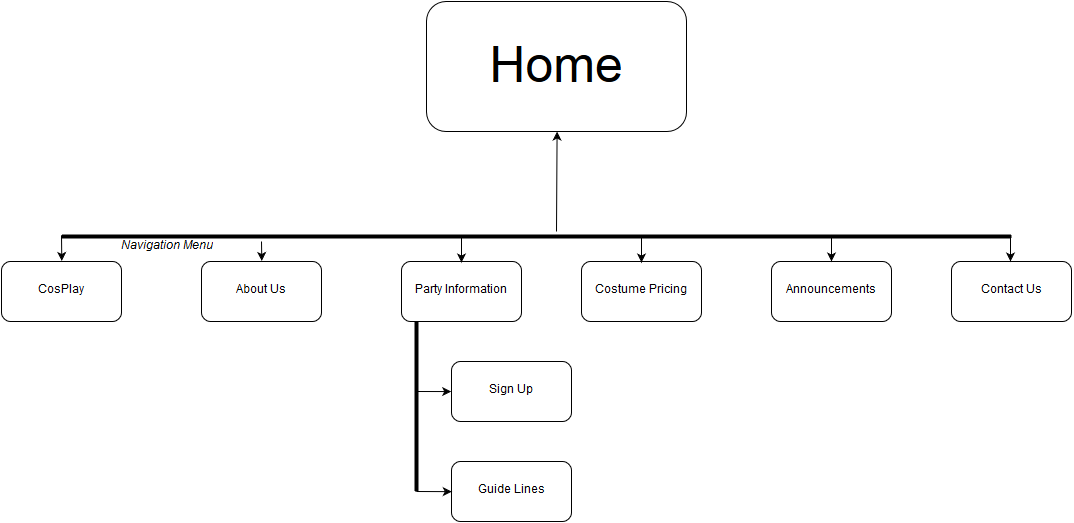

The diagram above was exported from draw.io. Its source (the exported page's mxGraphModel, read from the mxfile embedded in the PNG):
<mxGraphModel dx="1405" dy="907" grid="1" gridSize="10" guides="1" tooltips="1" connect="1" arrows="1" fold="1" page="1" pageScale="1" pageWidth="1169" pageHeight="826" background="#ffffff" math="0" shadow="0">
  <root>
    <mxCell id="0" />
    <mxCell id="1" parent="0" />
    <mxCell id="2" value="&lt;font style=&quot;font-size: 50px&quot;&gt;Home&lt;/font&gt;" style="rounded=1;whiteSpace=wrap;html=1;flipH=1;flipV=0;" vertex="1" parent="1">
      <mxGeometry x="455" y="30" width="260" height="130" as="geometry" />
    </mxCell>
    <mxCell id="3" value="" style="endArrow=classic;html=1;entryX=0.5;entryY=1;" edge="1" parent="1" target="2">
      <mxGeometry width="50" height="50" relative="1" as="geometry">
        <mxPoint x="585" y="260" as="sourcePoint" />
        <mxPoint x="60" y="10" as="targetPoint" />
      </mxGeometry>
    </mxCell>
    <mxCell id="4" value="" style="line;html=1;" vertex="1" parent="1">
      <mxGeometry x="90" y="260" width="950" height="10" as="geometry" />
    </mxCell>
    <mxCell id="5" value="CosPlay" style="rounded=1;whiteSpace=wrap;html=1;" vertex="1" parent="1">
      <mxGeometry x="30" y="290" width="120" height="60" as="geometry" />
    </mxCell>
    <mxCell id="6" value="About Us&lt;br&gt;" style="rounded=1;whiteSpace=wrap;html=1;" vertex="1" parent="1">
      <mxGeometry x="230" y="290" width="120" height="60" as="geometry" />
    </mxCell>
    <mxCell id="7" value="Party Information&lt;br&gt;" style="rounded=1;whiteSpace=wrap;html=1;" vertex="1" parent="1">
      <mxGeometry x="430" y="290" width="120" height="60" as="geometry" />
    </mxCell>
    <mxCell id="8" value="Costume Pricing&lt;br&gt;" style="rounded=1;whiteSpace=wrap;html=1;" vertex="1" parent="1">
      <mxGeometry x="610" y="290" width="120" height="60" as="geometry" />
    </mxCell>
    <mxCell id="9" value="Announcements" style="rounded=1;whiteSpace=wrap;html=1;" vertex="1" parent="1">
      <mxGeometry x="800" y="290" width="120" height="60" as="geometry" />
    </mxCell>
    <mxCell id="10" value="Contact Us&lt;br&gt;" style="rounded=1;whiteSpace=wrap;html=1;" vertex="1" parent="1">
      <mxGeometry x="980" y="290" width="120" height="60" as="geometry" />
    </mxCell>
    <mxCell id="11" value="Sign Up&lt;br&gt;" style="rounded=1;whiteSpace=wrap;html=1;" vertex="1" parent="1">
      <mxGeometry x="480" y="390" width="120" height="60" as="geometry" />
    </mxCell>
    <mxCell id="12" value="Guide Lines&lt;br&gt;" style="rounded=1;whiteSpace=wrap;html=1;" vertex="1" parent="1">
      <mxGeometry x="480" y="490" width="120" height="60" as="geometry" />
    </mxCell>
    <mxCell id="13" value="" style="endArrow=classic;html=1;entryX=0.5;entryY=0;" edge="1" parent="1" target="5">
      <mxGeometry width="50" height="50" relative="1" as="geometry">
        <mxPoint x="90" y="264" as="sourcePoint" />
        <mxPoint x="60" y="10" as="targetPoint" />
      </mxGeometry>
    </mxCell>
    <mxCell id="15" value="" style="endArrow=classic;html=1;entryX=0.5;entryY=0;" edge="1" parent="1" target="6">
      <mxGeometry x="185" y="272" width="50" height="50" as="geometry">
        <mxPoint x="290" y="270" as="sourcePoint" />
        <mxPoint x="185" y="298" as="targetPoint" />
      </mxGeometry>
    </mxCell>
    <mxCell id="16" value="" style="endArrow=classic;html=1;entryX=0.5;entryY=0;" edge="1" parent="1">
      <mxGeometry x="490" y="265" width="50" height="50" as="geometry">
        <mxPoint x="490" y="265" as="sourcePoint" />
        <mxPoint x="490" y="291" as="targetPoint" />
      </mxGeometry>
    </mxCell>
    <mxCell id="17" value="" style="endArrow=classic;html=1;entryX=0.5;entryY=0;" edge="1" parent="1">
      <mxGeometry x="670" y="265" width="50" height="50" as="geometry">
        <mxPoint x="670" y="265" as="sourcePoint" />
        <mxPoint x="670" y="291" as="targetPoint" />
      </mxGeometry>
    </mxCell>
    <mxCell id="20" value="" style="endArrow=classic;html=1;entryX=0.5;entryY=0;" edge="1" parent="1">
      <mxGeometry x="860" y="264" width="50" height="50" as="geometry">
        <mxPoint x="860" y="264" as="sourcePoint" />
        <mxPoint x="860" y="290" as="targetPoint" />
      </mxGeometry>
    </mxCell>
    <mxCell id="21" value="" style="endArrow=classic;html=1;entryX=0.5;entryY=0;" edge="1" parent="1">
      <mxGeometry x="1039" y="264" width="50" height="50" as="geometry">
        <mxPoint x="1039" y="264" as="sourcePoint" />
        <mxPoint x="1039" y="290" as="targetPoint" />
      </mxGeometry>
    </mxCell>
    <mxCell id="22" value="" style="line;direction=south;html=1;" vertex="1" parent="1">
      <mxGeometry x="440" y="350" width="10" height="170" as="geometry" />
    </mxCell>
    <mxCell id="23" value="" style="endArrow=classic;html=1;entryX=0;entryY=0.5;" edge="1" parent="1" target="11">
      <mxGeometry x="460" y="413" width="50" height="50" as="geometry">
        <mxPoint x="445" y="420" as="sourcePoint" />
        <mxPoint x="460" y="439" as="targetPoint" />
      </mxGeometry>
    </mxCell>
    <mxCell id="24" value="" style="endArrow=classic;html=1;entryX=0;entryY=0.5;" edge="1" parent="1">
      <mxGeometry x="460" y="513" width="50" height="50" as="geometry">
        <mxPoint x="445" y="520" as="sourcePoint" />
        <mxPoint x="480.2857142857142" y="520.1428571428571" as="targetPoint" />
      </mxGeometry>
    </mxCell>
    <mxCell id="25" value="&lt;i&gt;Navigation Menu&lt;br&gt;&lt;/i&gt;" style="text;html=1;strokeColor=none;fillColor=none;align=center;verticalAlign=middle;whiteSpace=wrap;overflow=hidden;" vertex="1" parent="1">
      <mxGeometry x="135" y="260" width="120" height="30" as="geometry" />
    </mxCell>
  </root>
</mxGraphModel>